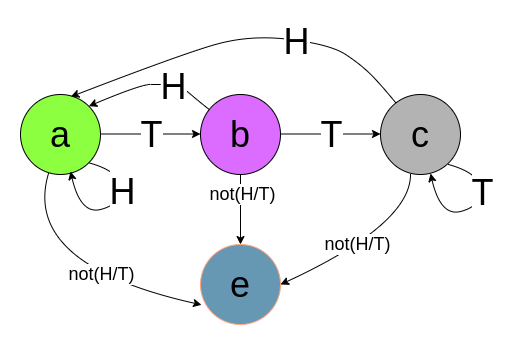

The diagram above was exported from draw.io. Its source (the exported page's mxGraphModel, read from the mxfile embedded in the PNG):
<mxGraphModel dx="989" dy="433" grid="1" gridSize="10" guides="1" tooltips="1" connect="1" arrows="1" fold="1" page="1" pageScale="1" pageWidth="850" pageHeight="1100" math="0" shadow="0">
  <root>
    <mxCell id="0" />
    <mxCell id="1" parent="0" />
    <mxCell id="cptJZJbloujGX_ngSJ8Z-2" value="&lt;font style=&quot;font-size: 36px;&quot;&gt;a&lt;/font&gt;" style="ellipse;whiteSpace=wrap;html=1;aspect=fixed;fillColor=#8CFF40;" parent="1" vertex="1">
      <mxGeometry x="110" y="210" width="80" height="80" as="geometry" />
    </mxCell>
    <mxCell id="cptJZJbloujGX_ngSJ8Z-3" value="&lt;span style=&quot;font-size: 36px;&quot;&gt;b&lt;/span&gt;" style="ellipse;whiteSpace=wrap;html=1;aspect=fixed;fillColor=#DC6BFF;" parent="1" vertex="1">
      <mxGeometry x="290" y="210" width="80" height="80" as="geometry" />
    </mxCell>
    <mxCell id="cptJZJbloujGX_ngSJ8Z-4" value="&lt;font style=&quot;font-size: 36px;&quot;&gt;c&lt;/font&gt;" style="ellipse;whiteSpace=wrap;html=1;aspect=fixed;fillColor=#B3B3B3;" parent="1" vertex="1">
      <mxGeometry x="470" y="210" width="80" height="80" as="geometry" />
    </mxCell>
    <mxCell id="cptJZJbloujGX_ngSJ8Z-6" value="" style="endArrow=classic;html=1;rounded=0;" parent="1" edge="1">
      <mxGeometry relative="1" as="geometry">
        <mxPoint x="190" y="249.5" as="sourcePoint" />
        <mxPoint x="290" y="249.5" as="targetPoint" />
      </mxGeometry>
    </mxCell>
    <mxCell id="cptJZJbloujGX_ngSJ8Z-7" value="&lt;font style=&quot;font-size: 36px;&quot;&gt;T&lt;/font&gt;" style="edgeLabel;resizable=0;html=1;;align=center;verticalAlign=middle;" parent="cptJZJbloujGX_ngSJ8Z-6" connectable="0" vertex="1">
      <mxGeometry relative="1" as="geometry" />
    </mxCell>
    <mxCell id="cptJZJbloujGX_ngSJ8Z-9" value="" style="endArrow=classic;html=1;rounded=0;" parent="1" edge="1">
      <mxGeometry relative="1" as="geometry">
        <mxPoint x="370" y="249.5" as="sourcePoint" />
        <mxPoint x="470" y="249.5" as="targetPoint" />
      </mxGeometry>
    </mxCell>
    <mxCell id="cptJZJbloujGX_ngSJ8Z-10" value="&lt;font style=&quot;font-size: 36px;&quot;&gt;T&lt;/font&gt;" style="edgeLabel;resizable=0;html=1;;align=center;verticalAlign=middle;" parent="cptJZJbloujGX_ngSJ8Z-9" connectable="0" vertex="1">
      <mxGeometry relative="1" as="geometry" />
    </mxCell>
    <mxCell id="cptJZJbloujGX_ngSJ8Z-12" value="" style="curved=1;endArrow=classic;html=1;rounded=0;entryX=0.629;entryY=0.028;entryDx=0;entryDy=0;entryPerimeter=0;" parent="1" source="cptJZJbloujGX_ngSJ8Z-4" target="cptJZJbloujGX_ngSJ8Z-2" edge="1">
      <mxGeometry width="50" height="50" relative="1" as="geometry">
        <mxPoint x="460" y="230" as="sourcePoint" />
        <mxPoint x="167.97999999999996" y="191.68" as="targetPoint" />
        <Array as="points">
          <mxPoint x="470.3" y="200" />
          <mxPoint x="450.3" y="180" />
          <mxPoint x="420" y="160" />
          <mxPoint x="340" y="150" />
          <mxPoint x="270" y="170" />
        </Array>
      </mxGeometry>
    </mxCell>
    <mxCell id="cptJZJbloujGX_ngSJ8Z-13" value="&lt;font style=&quot;font-size: 36px;&quot;&gt;H&lt;/font&gt;" style="edgeLabel;html=1;align=center;verticalAlign=middle;resizable=0;points=[];" parent="cptJZJbloujGX_ngSJ8Z-12" connectable="0" vertex="1">
      <mxGeometry x="-0.3129" y="1" relative="1" as="geometry">
        <mxPoint as="offset" />
      </mxGeometry>
    </mxCell>
    <mxCell id="cptJZJbloujGX_ngSJ8Z-14" value="" style="curved=1;endArrow=classic;html=1;rounded=0;entryX=1;entryY=0;entryDx=0;entryDy=0;" parent="1" source="cptJZJbloujGX_ngSJ8Z-3" target="cptJZJbloujGX_ngSJ8Z-2" edge="1">
      <mxGeometry width="50" height="50" relative="1" as="geometry">
        <mxPoint x="370" y="190" as="sourcePoint" />
        <mxPoint x="140" y="210" as="targetPoint" />
        <Array as="points">
          <mxPoint x="280" y="210" />
          <mxPoint x="270" y="200" />
          <mxPoint x="250" y="200" />
          <mxPoint x="230" y="200" />
        </Array>
      </mxGeometry>
    </mxCell>
    <mxCell id="cptJZJbloujGX_ngSJ8Z-15" value="&lt;font style=&quot;font-size: 36px;&quot;&gt;H&lt;/font&gt;" style="edgeLabel;html=1;align=center;verticalAlign=middle;resizable=0;points=[];" parent="cptJZJbloujGX_ngSJ8Z-14" connectable="0" vertex="1">
      <mxGeometry x="-0.3129" y="1" relative="1" as="geometry">
        <mxPoint as="offset" />
      </mxGeometry>
    </mxCell>
    <mxCell id="cptJZJbloujGX_ngSJ8Z-17" value="" style="curved=1;endArrow=classic;html=1;rounded=0;entryX=1;entryY=0;entryDx=0;entryDy=0;exitX=1;exitY=1;exitDx=0;exitDy=0;" parent="1" source="cptJZJbloujGX_ngSJ8Z-2" edge="1">
      <mxGeometry width="50" height="50" relative="1" as="geometry">
        <mxPoint x="260" y="270" as="sourcePoint" />
        <mxPoint x="160" y="287" as="targetPoint" />
        <Array as="points">
          <mxPoint x="210" y="287" />
          <mxPoint x="210" y="320" />
          <mxPoint x="170" y="330" />
        </Array>
      </mxGeometry>
    </mxCell>
    <mxCell id="cptJZJbloujGX_ngSJ8Z-18" value="&lt;font style=&quot;font-size: 36px;&quot;&gt;H&lt;/font&gt;" style="edgeLabel;html=1;align=center;verticalAlign=middle;resizable=0;points=[];" parent="cptJZJbloujGX_ngSJ8Z-17" connectable="0" vertex="1">
      <mxGeometry x="-0.3129" y="1" relative="1" as="geometry">
        <mxPoint as="offset" />
      </mxGeometry>
    </mxCell>
    <mxCell id="cptJZJbloujGX_ngSJ8Z-21" value="" style="curved=1;endArrow=classic;html=1;rounded=0;entryX=1;entryY=0;entryDx=0;entryDy=0;exitX=1;exitY=1;exitDx=0;exitDy=0;" parent="1" edge="1">
      <mxGeometry width="50" height="50" relative="1" as="geometry">
        <mxPoint x="538" y="280" as="sourcePoint" />
        <mxPoint x="520" y="289" as="targetPoint" />
        <Array as="points">
          <mxPoint x="570" y="289" />
          <mxPoint x="570" y="322" />
          <mxPoint x="530" y="332" />
        </Array>
      </mxGeometry>
    </mxCell>
    <mxCell id="cptJZJbloujGX_ngSJ8Z-22" value="&lt;font style=&quot;font-size: 36px;&quot;&gt;T&lt;/font&gt;" style="edgeLabel;html=1;align=center;verticalAlign=middle;resizable=0;points=[];" parent="cptJZJbloujGX_ngSJ8Z-21" connectable="0" vertex="1">
      <mxGeometry x="-0.3129" y="1" relative="1" as="geometry">
        <mxPoint as="offset" />
      </mxGeometry>
    </mxCell>
    <mxCell id="2qmnDzEl2m-nv5_iq2Sy-1" value="&lt;font style=&quot;font-size: 36px;&quot;&gt;e&lt;/font&gt;" style="ellipse;whiteSpace=wrap;html=1;aspect=fixed;fillColor=#6697B3;strokeColor=#FFA585;" vertex="1" parent="1">
      <mxGeometry x="290" y="360" width="80" height="80" as="geometry" />
    </mxCell>
    <mxCell id="2qmnDzEl2m-nv5_iq2Sy-2" value="" style="curved=1;endArrow=classic;html=1;rounded=0;entryX=1;entryY=0.5;entryDx=0;entryDy=0;" edge="1" parent="1" target="2qmnDzEl2m-nv5_iq2Sy-1">
      <mxGeometry width="50" height="50" relative="1" as="geometry">
        <mxPoint x="500" y="290" as="sourcePoint" />
        <mxPoint x="450" y="340" as="targetPoint" />
        <Array as="points">
          <mxPoint x="500" y="340" />
        </Array>
      </mxGeometry>
    </mxCell>
    <mxCell id="2qmnDzEl2m-nv5_iq2Sy-5" value="&lt;font style=&quot;font-size: 18px;&quot;&gt;not(H/T)&lt;/font&gt;" style="edgeLabel;html=1;align=center;verticalAlign=middle;resizable=0;points=[];" vertex="1" connectable="0" parent="2qmnDzEl2m-nv5_iq2Sy-2">
      <mxGeometry x="0.1113" y="-5" relative="1" as="geometry">
        <mxPoint as="offset" />
      </mxGeometry>
    </mxCell>
    <mxCell id="2qmnDzEl2m-nv5_iq2Sy-3" value="" style="curved=1;endArrow=classic;html=1;rounded=0;entryX=0.5;entryY=0;entryDx=0;entryDy=0;exitX=0.5;exitY=1;exitDx=0;exitDy=0;" edge="1" parent="1" source="cptJZJbloujGX_ngSJ8Z-3" target="2qmnDzEl2m-nv5_iq2Sy-1">
      <mxGeometry width="50" height="50" relative="1" as="geometry">
        <mxPoint x="395" y="270" as="sourcePoint" />
        <mxPoint x="265" y="350" as="targetPoint" />
        <Array as="points" />
      </mxGeometry>
    </mxCell>
    <mxCell id="2qmnDzEl2m-nv5_iq2Sy-6" value="&lt;span style=&quot;font-size: 18px;&quot;&gt;not(H/T)&lt;/span&gt;" style="edgeLabel;html=1;align=center;verticalAlign=middle;resizable=0;points=[];" vertex="1" connectable="0" parent="2qmnDzEl2m-nv5_iq2Sy-3">
      <mxGeometry x="-0.4667" y="1" relative="1" as="geometry">
        <mxPoint as="offset" />
      </mxGeometry>
    </mxCell>
    <mxCell id="2qmnDzEl2m-nv5_iq2Sy-4" value="" style="curved=1;endArrow=classic;html=1;rounded=0;entryX=0.013;entryY=0.754;entryDx=0;entryDy=0;entryPerimeter=0;" edge="1" parent="1" source="cptJZJbloujGX_ngSJ8Z-2" target="2qmnDzEl2m-nv5_iq2Sy-1">
      <mxGeometry width="50" height="50" relative="1" as="geometry">
        <mxPoint x="40" y="310" as="sourcePoint" />
        <mxPoint x="160" y="530" as="targetPoint" />
        <Array as="points">
          <mxPoint x="110" y="380" />
        </Array>
      </mxGeometry>
    </mxCell>
    <mxCell id="2qmnDzEl2m-nv5_iq2Sy-7" value="&lt;span style=&quot;font-size: 18px;&quot;&gt;not(H/T)&lt;/span&gt;" style="edgeLabel;html=1;align=center;verticalAlign=middle;resizable=0;points=[];" vertex="1" connectable="0" parent="2qmnDzEl2m-nv5_iq2Sy-4">
      <mxGeometry x="0.255" y="8" relative="1" as="geometry">
        <mxPoint as="offset" />
      </mxGeometry>
    </mxCell>
  </root>
</mxGraphModel>